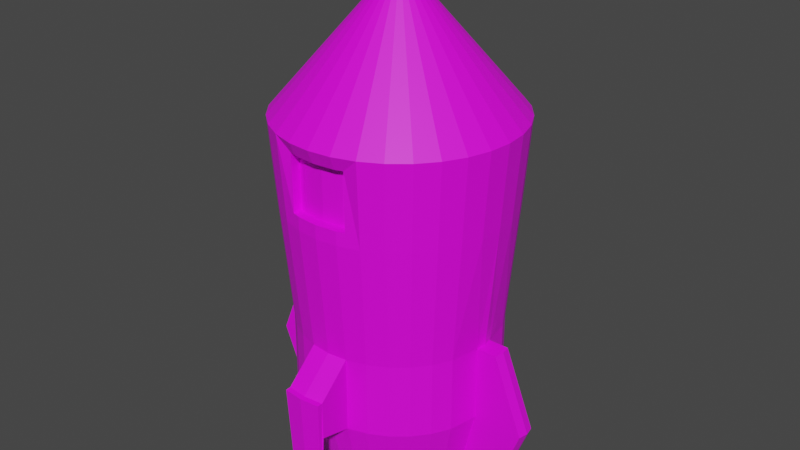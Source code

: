 # Source: ENEASRocket1.blend  (saved by Blender 2.81.16; exported with 4.5.12 LTS)
import bpy
from mathutils import Matrix  # noqa: F401  (used for matrix-valued properties, if any)

bpy.ops.wm.read_factory_settings(use_empty=True)
scene = bpy.context.scene
scene.name = 'Scene'

# ---- collections
col_collection = bpy.data.collections.new('Collection'); scene.collection.children.link(col_collection)

# ---- images (referenced by path relative to the original .blend; pixels are not part of the script)
import os
ASSET_DIR = os.environ.get("B2B_ASSET_DIR", "")  # directory of the original .blend (textures are referenced by path, not embedded)
HERE = os.path.dirname(os.path.abspath(__file__))  # packed textures are extracted next to this script under _unpacked/

def load_image(name, relpath, width, height, colorspace="sRGB"):
    """Load a texture the original file referenced (path relative to the .blend, or extracted next to this script)."""
    p = next((c for c in (os.path.join(HERE, relpath), os.path.join(ASSET_DIR, relpath)) if relpath and os.path.exists(c)), "")
    if p:
        img = bpy.data.images.load(p, check_existing=True)
        img.name = name
    else:  # same state as the original file: an image datablock whose file is absent (Cycles renders it pink)
        img = bpy.data.images.new(name, width, height)
        img.source = "FILE"
        img.filepath = "//" + (relpath or name)
    img.colorspace_settings.name = colorspace
    return img
img_lospec500_32x_png = load_image('lospec500-32x.png', 'lospec500-32x.png', 1024, 1024, 'sRGB')

# ---- materials (node trees are filled in below, after node groups)
mat_texturematerial = bpy.data.materials.new('TextureMaterial')
mat_texturematerial.use_transparent_shadow = False

# ---- material node trees
mat_texturematerial.use_nodes = True; mat_texturematerial.node_tree.nodes.clear()
_N = mat_texturematerial.node_tree.nodes; _L = mat_texturematerial.node_tree.links
n0 = _N.new('ShaderNodeBsdfPrincipled'); n0.name = 'Principled BSDF'; n0.location = (10, 300)
n0.distribution = 'GGX'
n0.subsurface_method = 'BURLEY'
n0.inputs[3].default_value = 1.45
n0.inputs[27].default_value = (0.0, 0.0, 0.0, 1.0)
n0.inputs[28].default_value = 1.0
n1 = _N.new('ShaderNodeTexImage'); n1.name = 'Image Texture'; n1.location = (-479, 153)
n1.image = img_lospec500_32x_png
n2 = _N.new('ShaderNodeOutputMaterial'); n2.name = 'Material Output'; n2.location = (572, 201)
_L.new(n0.outputs[0], n2.inputs[0])
_L.new(n1.outputs[0], n0.inputs[0])
n2.is_active_output = True

# ---- world
world_world = bpy.data.worlds.new('World'); scene.world = world_world
world_world.use_nodes = True; world_world.node_tree.nodes.clear()
_N = world_world.node_tree.nodes; _L = world_world.node_tree.links
n0 = _N.new('ShaderNodeOutputWorld'); n0.name = 'World Output'; n0.location = (300, 300)
n1 = _N.new('ShaderNodeBackground'); n1.name = 'Background'; n1.location = (10, 300)
n1.inputs[0].default_value = (0.05088, 0.05088, 0.05088, 1.0)
_L.new(n1.outputs[0], n0.inputs[0])
n0.is_active_output = True
world_world.color = (0.05088, 0.05088, 0.05088)
world_world.use_sun_shadow = False
world_world.sun_shadow_jitter_overblur = 0.0

# ---- meshes
me_cylinder_001 = bpy.data.meshes.new('Cylinder.001')
me_cylinder_001.from_pydata([(6.204e-08, 0.4421, -1.977), (3.662e-07, 0.05, 1.826), (0.08624, 0.4336, -1.977), (0.009755, 0.04904, 1.826), (0.1692, 0.4084, -1.977), (0.01913, 0.04619, 1.826), (0.2456, 0.3676, -1.977), (0.02778, 0.04157, 1.826), (0.3126, 0.3126, -1.977), (0.03536, 0.03536, 1.826), (0.3676, 0.2456, -1.977), (0.04157, 0.02778, 1.826), (0.4037, 0.1781, -1.977), (0.04619, 0.01913, 1.826), (0.4346, 0.02188, -1.977), (0.04904, 0.009755, 1.826), (-0.4346, 0.02188, -1.977), (-0.04904, 0.009755, 1.826), (-0.4037, 0.1781, -1.977), (-0.04619, 0.01913, 1.826), (-0.3676, 0.2456, -1.977), (-0.04157, 0.02778, 1.826), (-0.3126, 0.3126, -1.977), (-0.03535, 0.03536, 1.826), (-0.2456, 0.3676, -1.977), (-0.02778, 0.04157, 1.826), (-0.1692, 0.4084, -1.977), (-0.01913, 0.04619, 1.826), (-0.08624, 0.4336, -1.977), (-0.009754, 0.04904, 1.826), (2.822e-08, 0.9252, 0.8207), (0.1805, 0.9074, 0.8207), (0.3541, 0.8548, 0.8207), (0.514, 0.7693, 0.8207), (0.6542, 0.6542, 0.8207), (0.7693, 0.514, 0.8207), (0.8548, 0.3541, 0.8207), (0.9074, 0.1805, 0.8207), (-0.9074, 0.1805, 0.8207), (-0.8548, 0.3541, 0.8207), (-0.7693, 0.514, 0.8207), (-0.6542, 0.6542, 0.8207), (-0.514, 0.7693, 0.8207), (-0.3541, 0.8548, 0.8207), (-0.1805, 0.9074, 0.8207), (0.171, 0.8597, 0.1634), (0.1553, 0.7805, -0.7836), (0.1553, 0.7805, -1.38), (0.3354, 0.8098, 0.1634), (0.3045, 0.7352, -0.7836), (0.3045, 0.7352, -1.38), (0.487, 0.7288, 0.1634), (0.4421, 0.6617, -0.7836), (0.4421, 0.6617, -1.38), (0.6198, 0.6198, 0.1634), (0.5627, 0.5627, -0.7836), (0.5627, 0.5627, -1.38), (0.7288, 0.487, 0.1634), (0.6617, 0.4421, -0.7836), (0.6617, 0.4421, -1.38), (0.8098, 0.3354, 0.1634), (0.7352, 0.3045, -0.7836), (0.7352, 0.3045, -1.38), (0.8597, 0.171, 0.1634), (0.7805, 0.07567, -0.7836), (0.7805, 0.07567, -1.38), (-0.8597, 0.171, 0.1634), (-0.7805, 0.07567, -0.7836), (-0.7805, 0.07567, -1.38), (-0.8098, 0.3354, 0.1634), (-0.7352, 0.3045, -0.7836), (-0.7352, 0.3045, -1.38), (-0.7288, 0.487, 0.1634), (-0.6617, 0.4421, -0.7836), (-0.6617, 0.4421, -1.38), (-0.6198, 0.6198, 0.1634), (-0.5627, 0.5627, -0.7836), (-0.5627, 0.5627, -1.38), (-0.487, 0.7288, 0.1634), (-0.4421, 0.6617, -0.7836), (-0.4421, 0.6617, -1.38), (-0.3354, 0.8098, 0.1634), (-0.3045, 0.7352, -0.7836), (-0.3045, 0.7352, -1.38), (-0.171, 0.8597, 0.1634), (-0.1553, 0.7805, -0.7836), (-0.1553, 0.7805, -1.38), (7.482e-08, 0.7958, -1.38), (7.482e-08, 0.7958, -0.7836), (4.782e-08, 0.8765, 0.1634), (0.1553, 1.076, -1.017), (0.1255, 1.042, -1.963), (-0.1553, 1.076, -1.017), (-0.1255, 1.042, -1.963), (1.284e-07, 1.054, -1.963), (7.482e-08, 1.092, -1.017), (0.1553, 1.034, -1.316), (0.1553, 1.034, -1.017), (7.482e-08, 1.05, -1.017), (-0.1553, 1.034, -1.017), (7.482e-08, 1.05, -1.316), (-0.1553, 1.034, -1.316), (1.178, 0.07567, -1.38), (0.953, 0.0612, -1.977), (0.9397, 0.07567, -0.7836), (-0.953, 0.0612, -1.977), (-1.178, 0.07567, -1.38), (-0.9397, 0.07567, -0.7836), (6.204e-08, -0.4421, -1.977), (3.662e-07, -0.05, 1.826), (0.08624, -0.4336, -1.977), (0.009755, -0.04904, 1.826), (0.1692, -0.4084, -1.977), (0.01913, -0.04619, 1.826), (0.2456, -0.3676, -1.977), (0.02778, -0.04157, 1.826), (0.3126, -0.3126, -1.977), (0.03536, -0.03536, 1.826), (0.3676, -0.2456, -1.977), (0.04157, -0.02778, 1.826), (0.4037, -0.1781, -1.977), (0.04619, -0.01913, 1.826), (0.4346, -0.02188, -1.977), (0.04904, -0.009754, 1.826), (0.439, 2.99e-08, -1.977), (0.05, 1.881e-08, 1.826), (-0.439, 2.99e-08, -1.977), (-0.05, 1.881e-08, 1.826), (-0.4346, -0.02188, -1.977), (-0.04904, -0.009755, 1.826), (-0.4037, -0.1781, -1.977), (-0.04619, -0.01913, 1.826), (-0.3676, -0.2456, -1.977), (-0.04157, -0.02778, 1.826), (-0.3126, -0.3126, -1.977), (-0.03535, -0.03536, 1.826), (-0.2456, -0.3676, -1.977), (-0.02778, -0.04157, 1.826), (-0.1692, -0.4084, -1.977), (-0.01913, -0.04619, 1.826), (-0.08624, -0.4336, -1.977), (-0.009754, -0.04904, 1.826), (4.782e-08, -0.8765, 0.7139), (0.171, -0.8597, 0.7139), (0.2333, -0.8408, 0.7139), (0.514, -0.7693, 0.8207), (0.6542, -0.6542, 0.8207), (0.7693, -0.514, 0.8207), (0.8548, -0.3541, 0.8207), (0.9074, -0.1805, 0.8207), (0.9252, 2.053e-08, 0.8207), (-0.9252, 2.053e-08, 0.8207), (-0.9074, -0.1805, 0.8207), (-0.8548, -0.3541, 0.8207), (-0.7693, -0.514, 0.8207), (-0.6542, -0.6542, 0.8207), (-0.514, -0.7693, 0.8207), (-0.2333, -0.8408, 0.7139), (-0.171, -0.8597, 0.7139), (0.171, -0.8597, 0.1634), (0.1553, -0.7805, -0.7836), (0.1553, -0.7805, -1.38), (0.2333, -0.8408, 0.2701), (0.3045, -0.7352, -0.7836), (0.3045, -0.7352, -1.38), (0.487, -0.7288, 0.1634), (0.4421, -0.6617, -0.7836), (0.4421, -0.6617, -1.38), (0.6198, -0.6198, 0.1634), (0.5627, -0.5627, -0.7836), (0.5627, -0.5627, -1.38), (0.7288, -0.487, 0.1634), (0.6617, -0.4421, -0.7836), (0.6617, -0.4421, -1.38), (0.8098, -0.3354, 0.1634), (0.7352, -0.3045, -0.7836), (0.7352, -0.3045, -1.38), (0.8597, -0.171, 0.1634), (0.7805, -0.07567, -0.7836), (0.7805, -0.07567, -1.38), (0.8765, 2.023e-08, 0.1634), (0.7958, 3.143e-08, -0.7836), (-0.8765, 2.023e-08, 0.1634), (-0.7958, 3.143e-08, -0.7836), (-0.8597, -0.171, 0.1634), (-0.7805, -0.07567, -0.7836), (-0.7805, -0.07567, -1.38), (-0.8098, -0.3354, 0.1634), (-0.7352, -0.3045, -0.7836), (-0.7352, -0.3045, -1.38), (-0.7288, -0.487, 0.1634), (-0.6617, -0.4421, -0.7836), (-0.6617, -0.4421, -1.38), (-0.6198, -0.6198, 0.1634), (-0.5627, -0.5627, -0.7836), (-0.5627, -0.5627, -1.38), (-0.487, -0.7288, 0.1634), (-0.4421, -0.6617, -0.7836), (-0.4421, -0.6617, -1.38), (-0.2333, -0.8408, 0.2701), (-0.3045, -0.7352, -0.7836), (-0.3045, -0.7352, -1.38), (-0.171, -0.8597, 0.1634), (-0.1553, -0.7805, -0.7836), (-0.1553, -0.7805, -1.38), (7.482e-08, -0.7958, -1.38), (7.482e-08, -0.7958, -0.7836), (4.782e-08, -0.8765, 0.1634), (0.1553, -1.076, -1.017), (0.1255, -1.042, -1.963), (-0.1553, -1.076, -1.017), (-0.1255, -1.042, -1.963), (1.284e-07, -1.054, -1.963), (7.482e-08, -1.092, -1.017), (0.1553, -1.034, -1.316), (0.1553, -1.034, -1.017), (7.482e-08, -1.05, -1.017), (-0.1553, -1.034, -1.017), (7.482e-08, -1.05, -1.316), (-0.1553, -1.034, -1.316), (1.178, -0.07567, -1.38), (0.953, -0.0612, -1.977), (0.9653, 2.99e-08, -1.977), (1.194, 3.143e-08, -1.38), (0.9397, -0.07567, -0.7836), (0.955, 3.143e-08, -0.7836), (-1.194, 3.143e-08, -1.38), (-0.9653, 2.99e-08, -1.977), (-0.953, -0.0612, -1.977), (-1.178, -0.07567, -1.38), (-0.955, 3.143e-08, -0.7836), (-0.9397, -0.07567, -0.7836), (-0.1805, -0.9074, 0.8207), (2.822e-08, -0.9252, 0.8207), (-0.3541, -0.8548, 0.8207), (0.1805, -0.9074, 0.8207), (0.3541, -0.8548, 0.8207), (0.3354, -0.8098, 0.1634), (-0.3354, -0.8098, 0.1634), (4.782e-08, -0.8765, 0.2701), (0.171, -0.8597, 0.2701), (-0.171, -0.8597, 0.2701), (-8.213e-09, -0.8, 0.2701), (-8.213e-09, -0.8, 0.7139), (0.171, -0.7832, 0.7139), (0.171, -0.7832, 0.2701), (-0.171, -0.7832, 0.7139), (-0.171, -0.7832, 0.2701), (-0.2333, -0.7643, 0.7139), (0.2333, -0.7643, 0.7139), (0.2333, -0.7643, 0.2701), (-0.2333, -0.7643, 0.2701), (1.284e-07, 0.6435, -1.977), (0.1255, 0.6312, -1.977), (0.2463, 0.5946, -1.977), (0.3575, 0.5351, -1.977), (0.4551, 0.4551, -1.977), (0.5351, 0.3575, -1.977), (0.5946, 0.2463, -1.977), (0.6312, 0.0612, -1.977), (0.6435, 2.99e-08, -1.977), (-0.6435, 2.99e-08, -1.977), (-0.6312, 0.0612, -1.977), (-0.5946, 0.2463, -1.977), (-0.5351, 0.3575, -1.977), (-0.4551, 0.4551, -1.977), (-0.3575, 0.5351, -1.977), (-0.2463, 0.5946, -1.977), (-0.1255, 0.6312, -1.977), (1.284e-07, -0.6435, -1.977), (0.1255, -0.6312, -1.977), (0.2463, -0.5946, -1.977), (0.3575, -0.5351, -1.977), (0.4551, -0.4551, -1.977), (0.5351, -0.3575, -1.977), (0.5946, -0.2463, -1.977), (0.6312, -0.0612, -1.977), (-0.6312, -0.0612, -1.977), (-0.5946, -0.2463, -1.977), (-0.5351, -0.3575, -1.977), (-0.4551, -0.4551, -1.977), (-0.3575, -0.5351, -1.977), (-0.2463, -0.5946, -1.977), (-0.1255, -0.6312, -1.977), (6.204e-08, 0.4421, -1.391), (0.08624, 0.4336, -1.391), (0.1692, 0.4084, -1.391), (0.2456, 0.3676, -1.391), (0.3126, 0.3126, -1.391), (0.3676, 0.2456, -1.391), (0.4037, 0.1781, -1.391), (0.4346, 0.02188, -1.391), (0.439, 2.99e-08, -1.391), (-0.439, 2.99e-08, -1.391), (-0.4346, 0.02188, -1.391), (-0.4037, 0.1781, -1.391), (-0.3676, 0.2456, -1.391), (-0.3126, 0.3126, -1.391), (-0.2456, 0.3676, -1.391), (-0.1692, 0.4084, -1.391), (-0.08624, 0.4336, -1.391), (6.204e-08, -0.4421, -1.391), (0.08624, -0.4336, -1.391), (0.1692, -0.4084, -1.391), (0.2456, -0.3676, -1.391), (0.3126, -0.3126, -1.391), (0.3676, -0.2456, -1.391), (0.4037, -0.1781, -1.391), (0.4346, -0.02188, -1.391), (-0.4346, -0.02188, -1.391), (-0.4037, -0.1781, -1.391), (-0.3676, -0.2456, -1.391), (-0.3126, -0.3126, -1.391), (-0.2456, -0.3676, -1.391), (-0.1692, -0.4084, -1.391), (-0.08624, -0.4336, -1.391)], [], [(30, 1, 3, 31), (31, 3, 5, 32), (32, 5, 7, 33), (33, 7, 9, 34), (34, 9, 11, 35), (35, 11, 13, 36), (36, 13, 15, 37), (37, 15, 125, 150), (151, 127, 17, 38), (38, 17, 19, 39), (39, 19, 21, 40), (40, 21, 23, 41), (41, 23, 25, 42), (42, 25, 27, 43), (43, 27, 29, 44), (44, 29, 1, 30), (84, 44, 30, 89), (81, 43, 44, 84), (78, 42, 43, 81), (75, 41, 42, 78), (72, 40, 41, 75), (69, 39, 40, 72), (66, 38, 39, 69), (182, 151, 38, 66), (63, 37, 150, 180), (60, 36, 37, 63), (57, 35, 36, 60), (54, 34, 35, 57), (51, 33, 34, 54), (48, 32, 33, 51), (45, 31, 32, 48), (89, 30, 31, 45), (252, 87, 47, 253), (99, 98, 95, 92), (88, 89, 45, 46), (253, 47, 50, 254), (47, 46, 49, 50), (46, 45, 48, 49), (254, 50, 53, 255), (50, 49, 52, 53), (49, 48, 51, 52), (255, 53, 56, 256), (53, 52, 55, 56), (52, 51, 54, 55), (256, 56, 59, 257), (56, 55, 58, 59), (55, 54, 57, 58), (257, 59, 62, 258), (59, 58, 61, 62), (58, 57, 60, 61), (258, 62, 65, 259), (62, 61, 64, 65), (61, 60, 63, 64), (64, 181, 225, 104), (65, 64, 104, 102), (64, 63, 180, 181), (68, 262, 105, 106), (183, 67, 107, 230), (183, 182, 66, 67), (262, 68, 71, 263), (68, 67, 70, 71), (67, 66, 69, 70), (263, 71, 74, 264), (71, 70, 73, 74), (70, 69, 72, 73), (264, 74, 77, 265), (74, 73, 76, 77), (73, 72, 75, 76), (265, 77, 80, 266), (77, 76, 79, 80), (76, 75, 78, 79), (266, 80, 83, 267), (80, 79, 82, 83), (79, 78, 81, 82), (267, 83, 86, 268), (83, 82, 85, 86), (82, 81, 84, 85), (268, 86, 87, 252), (97, 96, 91, 90), (85, 84, 89, 88), (94, 95, 90, 91), (93, 92, 95, 94), (96, 100, 94, 91), (101, 99, 92, 93), (100, 101, 93, 94), (98, 97, 90, 95), (88, 46, 97, 98), (87, 86, 101, 100), (86, 85, 99, 101), (47, 87, 100, 96), (46, 47, 96, 97), (85, 88, 98, 99), (103, 102, 223, 222), (102, 104, 225, 223), (259, 65, 102, 103), (260, 259, 103, 222), (227, 226, 106, 105), (226, 230, 107, 106), (262, 261, 227, 105), (67, 68, 106, 107), (233, 235, 111, 109), (235, 236, 113, 111), (236, 145, 115, 113), (145, 146, 117, 115), (146, 147, 119, 117), (147, 148, 121, 119), (148, 149, 123, 121), (149, 150, 125, 123), (151, 152, 129, 127), (152, 153, 131, 129), (153, 154, 133, 131), (154, 155, 135, 133), (155, 156, 137, 135), (156, 234, 139, 137), (234, 232, 141, 139), (232, 233, 109, 141), (143, 142, 243, 244), (239, 240, 245, 242), (196, 238, 234, 156), (193, 196, 156, 155), (190, 193, 155, 154), (187, 190, 154, 153), (184, 187, 153, 152), (182, 184, 152, 151), (177, 180, 150, 149), (174, 177, 149, 148), (171, 174, 148, 147), (168, 171, 147, 146), (165, 168, 146, 145), (237, 165, 145, 236), (241, 239, 242, 247), (144, 143, 244, 249), (269, 270, 161, 205), (217, 210, 213, 216), (206, 160, 159, 207), (270, 271, 164, 161), (161, 164, 163, 160), (160, 163, 237, 159), (271, 272, 167, 164), (164, 167, 166, 163), (163, 166, 165, 237), (272, 273, 170, 167), (167, 170, 169, 166), (166, 169, 168, 165), (273, 274, 173, 170), (170, 173, 172, 169), (169, 172, 171, 168), (274, 275, 176, 173), (173, 176, 175, 172), (172, 175, 174, 171), (275, 276, 179, 176), (176, 179, 178, 175), (175, 178, 177, 174), (178, 224, 225, 181), (179, 220, 224, 178), (178, 181, 180, 177), (186, 229, 228, 277), (183, 230, 231, 185), (183, 185, 184, 182), (277, 278, 189, 186), (186, 189, 188, 185), (185, 188, 187, 184), (278, 279, 192, 189), (189, 192, 191, 188), (188, 191, 190, 187), (279, 280, 195, 192), (192, 195, 194, 191), (191, 194, 193, 190), (280, 281, 198, 195), (195, 198, 197, 194), (194, 197, 196, 193), (281, 282, 201, 198), (198, 201, 200, 197), (197, 200, 238, 196), (282, 283, 204, 201), (201, 204, 203, 200), (200, 203, 202, 238), (283, 269, 205, 204), (215, 208, 209, 214), (203, 206, 207, 202), (212, 209, 208, 213), (211, 212, 213, 210), (214, 209, 212, 218), (219, 211, 210, 217), (218, 212, 211, 219), (216, 213, 208, 215), (206, 216, 215, 160), (205, 218, 219, 204), (204, 219, 217, 203), (161, 214, 218, 205), (160, 215, 214, 161), (203, 217, 216, 206), (221, 222, 223, 220), (220, 223, 225, 224), (276, 221, 220, 179), (260, 222, 221, 276), (227, 228, 229, 226), (226, 229, 231, 230), (277, 228, 227, 261), (185, 231, 229, 186), (1, 29, 27, 25, 23, 21, 19, 17, 127, 129, 131, 133, 135, 137, 139, 141, 109, 111, 113, 115, 117, 119, 121, 123, 125, 15, 13, 11, 9, 7, 5, 3), (158, 142, 233, 232), (157, 158, 232, 234), (143, 144, 236, 235), (142, 143, 235, 233), (144, 162, 237, 236), (199, 157, 234, 238), (240, 239, 207, 159), (162, 240, 159, 237), (241, 199, 238, 202), (239, 241, 202, 207), (247, 242, 243, 246), (251, 247, 246, 248), (245, 250, 249, 244), (242, 245, 244, 243), (142, 158, 246, 243), (240, 162, 250, 245), (162, 144, 249, 250), (158, 157, 248, 246), (199, 241, 247, 251), (157, 199, 251, 248), (6, 8, 288, 287), (2, 0, 252, 253), (4, 2, 253, 254), (6, 4, 254, 255), (8, 6, 255, 256), (10, 8, 256, 257), (12, 10, 257, 258), (14, 12, 258, 259), (124, 14, 259, 260), (16, 126, 261, 262), (18, 16, 262, 263), (20, 18, 263, 264), (22, 20, 264, 265), (24, 22, 265, 266), (26, 24, 266, 267), (28, 26, 267, 268), (0, 28, 268, 252), (108, 110, 270, 269), (110, 112, 271, 270), (112, 114, 272, 271), (114, 116, 273, 272), (116, 118, 274, 273), (118, 120, 275, 274), (120, 122, 276, 275), (122, 124, 260, 276), (126, 128, 277, 261), (128, 130, 278, 277), (130, 132, 279, 278), (132, 134, 280, 279), (134, 136, 281, 280), (136, 138, 282, 281), (138, 140, 283, 282), (140, 108, 269, 283), (285, 286, 287, 288, 289, 290, 291, 292, 308, 307, 306, 305, 304, 303, 302, 301, 315, 314, 313, 312, 311, 310, 309, 293, 294, 295, 296, 297, 298, 299, 300, 284), (140, 138, 314, 315), (112, 110, 302, 303), (8, 10, 289, 288), (108, 140, 315, 301), (114, 112, 303, 304), (10, 12, 290, 289), (116, 114, 304, 305), (12, 14, 291, 290), (118, 116, 305, 306), (14, 124, 292, 291), (120, 118, 306, 307), (126, 16, 294, 293), (122, 120, 307, 308), (16, 18, 295, 294), (124, 122, 308, 292), (18, 20, 296, 295), (128, 126, 293, 309), (20, 22, 297, 296), (130, 128, 309, 310), (22, 24, 298, 297), (132, 130, 310, 311), (24, 26, 299, 298), (0, 2, 285, 284), (134, 132, 311, 312), (26, 28, 300, 299), (2, 4, 286, 285), (136, 134, 312, 313), (28, 0, 284, 300), (4, 6, 287, 286), (138, 136, 313, 314), (110, 108, 301, 302)])
_uv = me_cylinder_001.uv_layers.new(name='UVMap')
_uv.uv.foreach_set('vector', [0.4011, 0.9396, 0.4011, 0.9397, 0.4011, 0.9397, 0.4011, 0.9396, 0.4011, 0.9396, 0.4011, 0.9397, 0.4011, 0.9397, 0.4011, 0.9396, 0.4011, 0.9396, 0.4011, 0.9397, 0.4011, 0.9397, 0.4011, 0.9396, 0.4011, 0.9396, 0.4011, 0.9397, 0.401, 0.9397, 0.401, 0.9396, 0.401, 0.9396, 0.401, 0.9397, 0.401, 0.9397, 0.401, 0.9396, 0.401, 0.9396, 0.401, 0.9397, 0.401, 0.9397, 0.401, 0.9396, 0.401, 0.9396, 0.401, 0.9397, 0.4009, 0.9397, 0.4009, 0.9396, 0.4009, 0.9396, 0.4009, 0.9397, 0.4009, 0.9397, 0.4009, 0.9396, 0.4004, 0.9396, 0.4004, 0.9397, 0.4004, 0.9397, 0.4004, 0.9396, 0.4004, 0.9396, 0.4004, 0.9397, 0.4003, 0.9397, 0.4003, 0.9396, 0.4003, 0.9396, 0.4003, 0.9397, 0.4003, 0.9397, 0.4003, 0.9396, 0.4003, 0.9396, 0.4003, 0.9397, 0.4003, 0.9397, 0.4003, 0.9396, 0.4003, 0.9396, 0.4003, 0.9397, 0.4002, 0.9397, 0.4002, 0.9396, 0.4002, 0.9396, 0.4002, 0.9397, 0.4002, 0.9397, 0.4002, 0.9396, 0.4002, 0.9396, 0.4002, 0.9397, 0.4002, 0.9397, 0.4002, 0.9396, 0.4002, 0.9396, 0.4002, 0.9397, 0.4001, 0.9397, 0.4001, 0.9396, 0.6978, 0.9632, 0.6978, 0.9632, 0.6978, 0.9632, 0.6978, 0.9632, 0.6978, 0.9632, 0.6978, 0.9632, 0.6978, 0.9632, 0.6978, 0.9632, 0.6979, 0.9632, 0.6979, 0.9632, 0.6978, 0.9632, 0.6978, 0.9632, 0.6979, 0.9632, 0.6979, 0.9632, 0.6979, 0.9632, 0.6979, 0.9632, 0.6979, 0.9632, 0.6979, 0.9632, 0.6979, 0.9632, 0.6979, 0.9632, 0.698, 0.9632, 0.698, 0.9632, 0.6979, 0.9632, 0.6979, 0.9632, 0.698, 0.9632, 0.698, 0.9632, 0.698, 0.9632, 0.698, 0.9632, 0.698, 0.9632, 0.698, 0.9632, 0.698, 0.9632, 0.698, 0.9632, 0.6986, 0.9632, 0.6986, 0.9632, 0.6985, 0.9632, 0.6985, 0.9632, 0.6986, 0.9632, 0.6986, 0.9632, 0.6986, 0.9632, 0.6986, 0.9632, 0.6986, 0.9632, 0.6986, 0.9632, 0.6986, 0.9632, 0.6986, 0.9632, 0.6987, 0.9632, 0.6987, 0.9632, 0.6986, 0.9632, 0.6986, 0.9632, 0.6987, 0.9632, 0.6987, 0.9632, 0.6987, 0.9632, 0.6987, 0.9632, 0.6987, 0.9632, 0.6987, 0.9632, 0.6987, 0.9632, 0.6987, 0.9632, 0.6988, 0.9632, 0.6988, 0.9632, 0.6987, 0.9632, 0.6987, 0.9632, 0.6988, 0.9632, 0.6988, 0.9632, 0.6988, 0.9632, 0.6988, 0.9632, 0.6988, 0.9629, 0.6988, 0.963, 0.6988, 0.963, 0.6988, 0.9629, 0.4994, 0.989, 0.4994, 0.989, 0.4994, 0.989, 0.4994, 0.989, 0.6988, 0.9631, 0.6988, 0.9632, 0.6988, 0.9632, 0.6988, 0.9631, 0.6988, 0.9629, 0.6988, 0.963, 0.6987, 0.963, 0.6987, 0.9629, 0.6988, 0.963, 0.6988, 0.9631, 0.6987, 0.9631, 0.6987, 0.963, 0.6988, 0.9631, 0.6988, 0.9632, 0.6987, 0.9632, 0.6987, 0.9631, 0.6987, 0.9629, 0.6987, 0.963, 0.6987, 0.963, 0.6987, 0.9629, 0.6987, 0.963, 0.6987, 0.9631, 0.6987, 0.9631, 0.6987, 0.963, 0.6987, 0.9631, 0.6987, 0.9632, 0.6987, 0.9632, 0.6987, 0.9631, 0.6987, 0.9629, 0.6987, 0.963, 0.6987, 0.963, 0.6987, 0.9629, 0.6987, 0.963, 0.6987, 0.9631, 0.6987, 0.9631, 0.6987, 0.963, 0.6987, 0.9631, 0.6987, 0.9632, 0.6987, 0.9632, 0.6987, 0.9631, 0.6987, 0.9629, 0.6987, 0.963, 0.6986, 0.963, 0.6986, 0.9629, 0.6987, 0.963, 0.6987, 0.9631, 0.6986, 0.9631, 0.6986, 0.963, 0.6987, 0.9631, 0.6987, 0.9632, 0.6986, 0.9632, 0.6986, 0.9631, 0.6986, 0.9629, 0.6986, 0.963, 0.6986, 0.963, 0.6986, 0.9629, 0.6986, 0.963, 0.6986, 0.9631, 0.6986, 0.9631, 0.6986, 0.963, 0.6986, 0.9631, 0.6986, 0.9632, 0.6986, 0.9632, 0.6986, 0.9631, 0.6986, 0.9629, 0.6986, 0.963, 0.6986, 0.963, 0.6986, 0.9629, 0.6986, 0.963, 0.6986, 0.9631, 0.6986, 0.9631, 0.6986, 0.963, 0.6986, 0.9631, 0.6986, 0.9632, 0.6986, 0.9632, 0.6986, 0.9631, 0.6986, 0.9631, 0.6985, 0.9631, 0.6985, 0.9631, 0.6986, 0.9631, 0.6986, 0.963, 0.6986, 0.9631, 0.6986, 0.9631, 0.6986, 0.963, 0.6986, 0.9631, 0.6986, 0.9632, 0.6985, 0.9632, 0.6985, 0.9631, 0.698, 0.963, 0.698, 0.9629, 0.698, 0.9629, 0.698, 0.963, 0.698, 0.9631, 0.698, 0.9631, 0.698, 0.9631, 0.698, 0.9631, 0.698, 0.9631, 0.698, 0.9632, 0.698, 0.9632, 0.698, 0.9631, 0.698, 0.9629, 0.698, 0.963, 0.698, 0.963, 0.698, 0.9629, 0.698, 0.963, 0.698, 0.9631, 0.698, 0.9631, 0.698, 0.963, 0.698, 0.9631, 0.698, 0.9632, 0.698, 0.9632, 0.698, 0.9631, 0.698, 0.9629, 0.698, 0.963, 0.6979, 0.963, 0.6979, 0.9629, 0.698, 0.963, 0.698, 0.9631, 0.6979, 0.9631, 0.6979, 0.963, 0.698, 0.9631, 0.698, 0.9632, 0.6979, 0.9632, 0.6979, 0.9631, 0.6979, 0.9629, 0.6979, 0.963, 0.6979, 0.963, 0.6979, 0.9629, 0.6979, 0.963, 0.6979, 0.9631, 0.6979, 0.9631, 0.6979, 0.963, 0.6979, 0.9631, 0.6979, 0.9632, 0.6979, 0.9632, 0.6979, 0.9631, 0.6979, 0.9629, 0.6979, 0.963, 0.6979, 0.963, 0.6979, 0.9629, 0.6979, 0.963, 0.6979, 0.9631, 0.6979, 0.9631, 0.6979, 0.963, 0.6979, 0.9631, 0.6979, 0.9632, 0.6979, 0.9632, 0.6979, 0.9631, 0.6979, 0.9629, 0.6979, 0.963, 0.6978, 0.963, 0.6978, 0.9629, 0.6979, 0.963, 0.6979, 0.9631, 0.6978, 0.9631, 0.6978, 0.963, 0.6979, 0.9631, 0.6979, 0.9632, 0.6978, 0.9632, 0.6978, 0.9631, 0.6978, 0.9629, 0.6978, 0.963, 0.6978, 0.963, 0.6978, 0.9629, 0.6978, 0.963, 0.6978, 0.9631, 0.6978, 0.9631, 0.6978, 0.963, 0.6978, 0.9631, 0.6978, 0.9632, 0.6978, 0.9632, 0.6978, 0.9631, 0.6978, 0.9629, 0.6978, 0.963, 0.6978, 0.963, 0.6978, 0.9629, 0.5003, 0.989, 0.5003, 0.9889, 0.5003, 0.9889, 0.5003, 0.989, 0.6978, 0.9631, 0.6978, 0.9632, 0.6978, 0.9632, 0.6978, 0.9631, 0.5004, 0.9889, 0.5004, 0.989, 0.5003, 0.989, 0.5003, 0.9889, 0.4994, 0.9889, 0.4994, 0.989, 0.4994, 0.989, 0.4994, 0.9889, 0.5003, 0.9889, 0.5004, 0.9889, 0.5004, 0.9889, 0.5003, 0.9889, 0.4994, 0.9889, 0.4994, 0.989, 0.4994, 0.989, 0.4994, 0.9889, 0.4994, 0.9889, 0.4994, 0.9889, 0.4994, 0.9889, 0.4994, 0.9889, 0.5004, 0.989, 0.5003, 0.989, 0.5003, 0.989, 0.5004, 0.989, 0.5004, 0.989, 0.5003, 0.989, 0.5003, 0.989, 0.5004, 0.989, 0.4994, 0.9889, 0.4994, 0.9889, 0.4994, 0.9889, 0.4994, 0.9889, 0.4994, 0.9889, 0.4994, 0.989, 0.4994, 0.989, 0.4994, 0.9889, 0.5003, 0.9889, 0.5004, 0.9889, 0.5004, 0.9889, 0.5003, 0.9889, 0.5003, 0.989, 0.5003, 0.9889, 0.5003, 0.9889, 0.5003, 0.989, 0.4994, 0.989, 0.4994, 0.989, 0.4994, 0.989, 0.4994, 0.989, 0.6986, 0.9629, 0.6986, 0.963, 0.6985, 0.963, 0.6985, 0.9629, 0.6986, 0.963, 0.6986, 0.9631, 0.6985, 0.9631, 0.6985, 0.963, 0.6986, 0.9629, 0.6986, 0.963, 0.6986, 0.963, 0.6986, 0.9629, 0.6978, 0.9624, 0.6978, 0.9624, 0.6978, 0.9624, 0.6978, 0.9624, 0.698, 0.9629, 0.698, 0.963, 0.698, 0.963, 0.698, 0.9629, 0.698, 0.963, 0.698, 0.9631, 0.698, 0.9631, 0.698, 0.963, 0.6978, 0.9624, 0.6978, 0.9624, 0.6978, 0.9624, 0.6978, 0.9624, 0.698, 0.9631, 0.698, 0.963, 0.698, 0.963, 0.698, 0.9631, 0.4011, 0.9396, 0.4011, 0.9396, 0.4011, 0.9397, 0.4011, 0.9397, 0.4011, 0.9396, 0.4011, 0.9396, 0.4011, 0.9397, 0.4011, 0.9397, 0.4011, 0.9396, 0.4011, 0.9396, 0.4011, 0.9397, 0.4011, 0.9397, 0.4011, 0.9396, 0.401, 0.9396, 0.401, 0.9397, 0.4011, 0.9397, 0.401, 0.9396, 0.401, 0.9396, 0.401, 0.9397, 0.401, 0.9397, 0.401, 0.9396, 0.401, 0.9396, 0.401, 0.9397, 0.401, 0.9397, 0.401, 0.9396, 0.4009, 0.9396, 0.4009, 0.9397, 0.401, 0.9397, 0.4009, 0.9396, 0.4009, 0.9396, 0.4009, 0.9397, 0.4009, 0.9397, 0.4004, 0.9396, 0.4004, 0.9396, 0.4004, 0.9397, 0.4004, 0.9397, 0.4004, 0.9396, 0.4003, 0.9396, 0.4003, 0.9397, 0.4004, 0.9397, 0.4003, 0.9396, 0.4003, 0.9396, 0.4003, 0.9397, 0.4003, 0.9397, 0.4003, 0.9396, 0.4003, 0.9396, 0.4003, 0.9397, 0.4003, 0.9397, 0.4003, 0.9396, 0.4002, 0.9396, 0.4002, 0.9397, 0.4003, 0.9397, 0.4002, 0.9396, 0.4002, 0.9396, 0.4002, 0.9397, 0.4002, 0.9397, 0.4002, 0.9396, 0.4002, 0.9396, 0.4002, 0.9397, 0.4002, 0.9397, 0.4002, 0.9396, 0.4001, 0.9396, 0.4001, 0.9397, 0.4002, 0.9397, 0.6988, 0.9632, 0.6988, 0.9632, 0.6988, 0.9632, 0.6988, 0.9632, 0.6988, 0.9632, 0.6988, 0.9632, 0.6988, 0.9632, 0.6988, 0.9632, 0.6979, 0.9632, 0.6978, 0.9632, 0.6978, 0.9632, 0.6979, 0.9632, 0.6979, 0.9632, 0.6979, 0.9632, 0.6979, 0.9632, 0.6979, 0.9632, 0.6979, 0.9632, 0.6979, 0.9632, 0.6979, 0.9632, 0.6979, 0.9632, 0.698, 0.9632, 0.6979, 0.9632, 0.6979, 0.9632, 0.698, 0.9632, 0.698, 0.9632, 0.698, 0.9632, 0.698, 0.9632, 0.698, 0.9632, 0.698, 0.9632, 0.698, 0.9632, 0.698, 0.9632, 0.698, 0.9632, 0.6986, 0.9632, 0.6985, 0.9632, 0.6985, 0.9632, 0.6986, 0.9632, 0.6986, 0.9632, 0.6986, 0.9632, 0.6986, 0.9632, 0.6986, 0.9632, 0.6986, 0.9632, 0.6986, 0.9632, 0.6986, 0.9632, 0.6986, 0.9632, 0.6987, 0.9632, 0.6986, 0.9632, 0.6986, 0.9632, 0.6987, 0.9632, 0.6987, 0.9632, 0.6987, 0.9632, 0.6987, 0.9632, 0.6987, 0.9632, 0.6987, 0.9632, 0.6987, 0.9632, 0.6987, 0.9632, 0.6987, 0.9632, 0.6978, 0.9632, 0.6978, 0.9632, 0.6978, 0.9632, 0.6978, 0.9632, 0.6987, 0.9632, 0.6988, 0.9632, 0.6988, 0.9632, 0.6987, 0.9632, 0.6988, 0.9629, 0.6988, 0.9629, 0.6988, 0.963, 0.6988, 0.963, 0.4994, 0.989, 0.4994, 0.989, 0.4994, 0.989, 0.4994, 0.989, 0.6988, 0.9631, 0.6988, 0.9631, 0.6988, 0.9632, 0.6988, 0.9632, 0.6988, 0.9629, 0.6987, 0.9629, 0.6987, 0.963, 0.6988, 0.963, 0.6988, 0.963, 0.6987, 0.963, 0.6987, 0.9631, 0.6988, 0.9631, 0.6988, 0.9631, 0.6987, 0.9631, 0.6987, 0.9632, 0.6988, 0.9632, 0.6987, 0.9629, 0.6987, 0.9629, 0.6987, 0.963, 0.6987, 0.963, 0.6987, 0.963, 0.6987, 0.963, 0.6987, 0.9631, 0.6987, 0.9631, 0.6987, 0.9631, 0.6987, 0.9631, 0.6987, 0.9632, 0.6987, 0.9632, 0.6987, 0.9629, 0.6987, 0.9629, 0.6987, 0.963, 0.6987, 0.963, 0.6987, 0.963, 0.6987, 0.963, 0.6987, 0.9631, 0.6987, 0.9631, 0.6987, 0.9631, 0.6987, 0.9631, 0.6987, 0.9632, 0.6987, 0.9632, 0.6987, 0.9629, 0.6986, 0.9629, 0.6986, 0.963, 0.6987, 0.963, 0.6987, 0.963, 0.6986, 0.963, 0.6986, 0.9631, 0.6987, 0.9631, 0.6987, 0.9631, 0.6986, 0.9631, 0.6986, 0.9632, 0.6987, 0.9632, 0.6986, 0.9629, 0.6986, 0.9629, 0.6986, 0.963, 0.6986, 0.963, 0.6986, 0.963, 0.6986, 0.963, 0.6986, 0.9631, 0.6986, 0.9631, 0.6986, 0.9631, 0.6986, 0.9631, 0.6986, 0.9632, 0.6986, 0.9632, 0.6986, 0.9629, 0.6986, 0.9629, 0.6986, 0.963, 0.6986, 0.963, 0.6986, 0.963, 0.6986, 0.963, 0.6986, 0.9631, 0.6986, 0.9631, 0.6986, 0.9631, 0.6986, 0.9631, 0.6986, 0.9632, 0.6986, 0.9632, 0.6986, 0.9631, 0.6986, 0.9631, 0.6985, 0.9631, 0.6985, 0.9631, 0.6986, 0.963, 0.6986, 0.963, 0.6986, 0.9631, 0.6986, 0.9631, 0.6986, 0.9631, 0.6985, 0.9631, 0.6985, 0.9632, 0.6986, 0.9632, 0.698, 0.963, 0.698, 0.963, 0.698, 0.9629, 0.698, 0.9629, 0.698, 0.9631, 0.698, 0.9631, 0.698, 0.9631, 0.698, 0.9631, 0.698, 0.9631, 0.698, 0.9631, 0.698, 0.9632, 0.698, 0.9632, 0.698, 0.9629, 0.698, 0.9629, 0.698, 0.963, 0.698, 0.963, 0.698, 0.963, 0.698, 0.963, 0.698, 0.9631, 0.698, 0.9631, 0.698, 0.9631, 0.698, 0.9631, 0.698, 0.9632, 0.698, 0.9632, 0.698, 0.9629, 0.6979, 0.9629, 0.6979, 0.963, 0.698, 0.963, 0.698, 0.963, 0.6979, 0.963, 0.6979, 0.9631, 0.698, 0.9631, 0.698, 0.9631, 0.6979, 0.9631, 0.6979, 0.9632, 0.698, 0.9632, 0.6979, 0.9629, 0.6979, 0.9629, 0.6979, 0.963, 0.6979, 0.963, 0.6979, 0.963, 0.6979, 0.963, 0.6979, 0.9631, 0.6979, 0.9631, 0.6979, 0.9631, 0.6979, 0.9631, 0.6979, 0.9632, 0.6979, 0.9632, 0.6979, 0.9629, 0.6979, 0.9629, 0.6979, 0.963, 0.6979, 0.963, 0.6979, 0.963, 0.6979, 0.963, 0.6979, 0.9631, 0.6979, 0.9631, 0.6979, 0.9631, 0.6979, 0.9631, 0.6979, 0.9632, 0.6979, 0.9632, 0.6979, 0.9629, 0.6978, 0.9629, 0.6978, 0.963, 0.6979, 0.963, 0.6979, 0.963, 0.6978, 0.963, 0.6978, 0.9631, 0.6979, 0.9631, 0.6979, 0.9631, 0.6978, 0.9631, 0.6978, 0.9632, 0.6979, 0.9632, 0.6978, 0.9629, 0.6978, 0.9629, 0.6978, 0.963, 0.6978, 0.963, 0.6978, 0.963, 0.6978, 0.963, 0.6978, 0.9631, 0.6978, 0.9631, 0.6978, 0.9631, 0.6978, 0.9631, 0.6978, 0.9632, 0.6978, 0.9632, 0.6978, 0.9629, 0.6978, 0.9629, 0.6978, 0.963, 0.6978, 0.963, 0.5003, 0.989, 0.5003, 0.989, 0.5003, 0.9889, 0.5003, 0.9889, 0.6978, 0.9631, 0.6978, 0.9631, 0.6978, 0.9632, 0.6978, 0.9632, 0.5004, 0.9889, 0.5003, 0.9889, 0.5003, 0.989, 0.5004, 0.989, 0.4994, 0.9889, 0.4994, 0.9889, 0.4994, 0.989, 0.4994, 0.989, 0.5003, 0.9889, 0.5003, 0.9889, 0.5004, 0.9889, 0.5004, 0.9889, 0.4994, 0.9889, 0.4994, 0.9889, 0.4994, 0.989, 0.4994, 0.989, 0.4994, 0.9889, 0.4994, 0.9889, 0.4994, 0.9889, 0.4994, 0.9889, 0.5004, 0.989, 0.5004, 0.989, 0.5003, 0.989, 0.5003, 0.989, 0.5004, 0.989, 0.5004, 0.989, 0.5003, 0.989, 0.5003, 0.989, 0.4994, 0.9889, 0.4994, 0.9889, 0.4994, 0.9889, 0.4994, 0.9889, 0.4994, 0.9889, 0.4994, 0.9889, 0.4994, 0.989, 0.4994, 0.989, 0.5003, 0.9889, 0.5003, 0.9889, 0.5004, 0.9889, 0.5004, 0.9889, 0.5003, 0.989, 0.5003, 0.989, 0.5003, 0.9889, 0.5003, 0.9889, 0.4994, 0.989, 0.4994, 0.989, 0.4994, 0.989, 0.4994, 0.989, 0.6986, 0.9629, 0.6985, 0.9629, 0.6985, 0.963, 0.6986, 0.963, 0.6986, 0.963, 0.6985, 0.963, 0.6985, 0.9631, 0.6986, 0.9631, 0.6986, 0.9629, 0.6986, 0.9629, 0.6986, 0.963, 0.6986, 0.963, 0.6978, 0.9624, 0.6978, 0.9624, 0.6978, 0.9624, 0.6978, 0.9624, 0.698, 0.9629, 0.698, 0.9629, 0.698, 0.963, 0.698, 0.963, 0.698, 0.963, 0.698, 0.963, 0.698, 0.9631, 0.698, 0.9631, 0.6978, 0.9624, 0.6978, 0.9624, 0.6978, 0.9624, 0.6978, 0.9624, 0.698, 0.9631, 0.698, 0.9631, 0.698, 0.963, 0.698, 0.963, 0.4001, 0.9397, 0.4002, 0.9397, 0.4002, 0.9397, 0.4002, 0.9397, 0.4003, 0.9397, 0.4003, 0.9397, 0.4003, 0.9397, 0.4004, 0.9397, 0.4004, 0.9397, 0.4004, 0.9397, 0.4003, 0.9397, 0.4003, 0.9397, 0.4003, 0.9397, 0.4002, 0.9397, 0.4002, 0.9397, 0.4002, 0.9397, 0.4001, 0.9397, 0.4011, 0.9397, 0.4011, 0.9397, 0.4011, 0.9397, 0.401, 0.9397, 0.401, 0.9397, 0.401, 0.9397, 0.4009, 0.9397, 0.4009, 0.9397, 0.4009, 0.9397, 0.401, 0.9397, 0.401, 0.9397, 0.401, 0.9397, 0.4011, 0.9397, 0.4011, 0.9397, 0.4011, 0.9397, 0.6978, 0.9632, 0.6978, 0.9632, 0.6978, 0.9632, 0.6978, 0.9632, 0.6978, 0.9632, 0.6978, 0.9632, 0.6978, 0.9632, 0.6978, 0.9632, 0.6988, 0.9632, 0.6987, 0.9632, 0.6987, 0.9632, 0.6988, 0.9632, 0.6988, 0.9632, 0.6988, 0.9632, 0.6988, 0.9632, 0.6988, 0.9632, 0.6987, 0.9632, 0.6987, 0.9632, 0.6987, 0.9632, 0.6987, 0.9632, 0.6978, 0.9632, 0.6978, 0.9632, 0.6978, 0.9632, 0.6978, 0.9632, 0.6988, 0.9632, 0.6988, 0.9632, 0.6988, 0.9632, 0.6988, 0.9632, 0.6987, 0.9632, 0.6988, 0.9632, 0.6988, 0.9632, 0.6987, 0.9632, 0.6978, 0.9632, 0.6978, 0.9632, 0.6978, 0.9632, 0.6978, 0.9632, 0.6978, 0.9632, 0.6978, 0.9632, 0.6978, 0.9632, 0.6978, 0.9632, 0.5986, 0.4872, 0.5986, 0.4872, 0.5986, 0.4872, 0.5986, 0.4872, 0.5986, 0.4872, 0.5986, 0.4872, 0.5986, 0.4872, 0.5986, 0.4872, 0.5995, 0.4872, 0.5995, 0.4872, 0.5995, 0.4872, 0.5995, 0.4872, 0.5996, 0.4872, 0.5995, 0.4872, 0.5995, 0.4872, 0.5996, 0.4872, 0.6978, 0.9632, 0.6978, 0.9632, 0.6978, 0.9632, 0.6978, 0.9632, 0.6988, 0.9632, 0.6987, 0.9632, 0.6987, 0.9632, 0.6988, 0.9632, 0.6987, 0.9632, 0.6987, 0.9632, 0.6987, 0.9632, 0.6987, 0.9632, 0.6978, 0.9632, 0.6978, 0.9632, 0.6978, 0.9632, 0.6978, 0.9632, 0.6978, 0.9632, 0.6978, 0.9632, 0.6978, 0.9632, 0.6978, 0.9632, 0.6978, 0.9632, 0.6978, 0.9632, 0.6978, 0.9632, 0.6978, 0.9632, 0.6985, 0.9629, 0.6985, 0.9628, 0.6985, 0.9628, 0.6985, 0.9629, 0.6983, 0.9629, 0.6982, 0.9629, 0.6978, 0.9629, 0.6988, 0.9629, 0.6984, 0.9629, 0.6983, 0.9629, 0.6988, 0.9629, 0.6987, 0.9629, 0.6985, 0.9629, 0.6984, 0.9629, 0.6987, 0.9629, 0.6987, 0.9629, 0.6985, 0.9628, 0.6985, 0.9629, 0.6987, 0.9629, 0.6987, 0.9629, 0.6985, 0.9628, 0.6985, 0.9628, 0.6987, 0.9629, 0.6986, 0.9629, 0.6985, 0.9628, 0.6985, 0.9628, 0.6986, 0.9629, 0.6986, 0.9629, 0.6983, 0.9628, 0.6985, 0.9628, 0.6986, 0.9629, 0.6986, 0.9629, 0.6983, 0.9627, 0.6983, 0.9628, 0.6986, 0.9629, 0.6978, 0.9624, 0.698, 0.9627, 0.698, 0.9627, 0.6978, 0.9624, 0.6978, 0.9624, 0.698, 0.9628, 0.698, 0.9627, 0.6978, 0.9624, 0.698, 0.9629, 0.698, 0.9628, 0.698, 0.9628, 0.698, 0.9629, 0.6979, 0.9629, 0.698, 0.9628, 0.698, 0.9628, 0.6979, 0.9629, 0.6979, 0.9629, 0.698, 0.9628, 0.698, 0.9628, 0.6979, 0.9629, 0.6979, 0.9629, 0.698, 0.9629, 0.698, 0.9628, 0.6979, 0.9629, 0.6978, 0.9629, 0.6981, 0.9629, 0.698, 0.9629, 0.6978, 0.9629, 0.6978, 0.9629, 0.6982, 0.9629, 0.6981, 0.9629, 0.6978, 0.9629, 0.6978, 0.9629, 0.6984, 0.9629, 0.6985, 0.9629, 0.6988, 0.9629, 0.6988, 0.9629, 0.6985, 0.9629, 0.6985, 0.9629, 0.6987, 0.9629, 0.6988, 0.9629, 0.6985, 0.9629, 0.6985, 0.9628, 0.6987, 0.9629, 0.6987, 0.9629, 0.6985, 0.9628, 0.6985, 0.9628, 0.6987, 0.9629, 0.6987, 0.9629, 0.6985, 0.9628, 0.6985, 0.9628, 0.6986, 0.9629, 0.6987, 0.9629, 0.6985, 0.9628, 0.6984, 0.9628, 0.6986, 0.9629, 0.6986, 0.9629, 0.6984, 0.9628, 0.6983, 0.9627, 0.6978, 0.9624, 0.6986, 0.9629, 0.6983, 0.9627, 0.6983, 0.9627, 0.6978, 0.9624, 0.6978, 0.9624, 0.698, 0.9627, 0.698, 0.9628, 0.698, 0.9629, 0.6978, 0.9624, 0.698, 0.9628, 0.698, 0.9628, 0.698, 0.9629, 0.698, 0.9629, 0.698, 0.9628, 0.698, 0.9628, 0.6979, 0.9629, 0.698, 0.9629, 0.698, 0.9628, 0.698, 0.9628, 0.6979, 0.9629, 0.6979, 0.9629, 0.698, 0.9628, 0.698, 0.9629, 0.6979, 0.9629, 0.6979, 0.9629, 0.698, 0.9629, 0.6981, 0.9629, 0.6978, 0.9629, 0.6979, 0.9629, 0.6981, 0.9629, 0.6982, 0.9629, 0.6978, 0.9629, 0.6978, 0.9629, 0.6982, 0.9629, 0.6984, 0.9629, 0.6988, 0.9629, 0.6978, 0.9629, 0.6983, 0.9629, 0.6984, 0.9629, 0.6985, 0.9629, 0.6985, 0.9628, 0.6985, 0.9628, 0.6985, 0.9628, 0.6983, 0.9628, 0.6983, 0.9627, 0.6983, 0.9627, 0.6984, 0.9628, 0.6985, 0.9628, 0.6985, 0.9628, 0.6985, 0.9628, 0.6985, 0.9629, 0.6985, 0.9629, 0.6984, 0.9629, 0.6982, 0.9629, 0.6981, 0.9629, 0.698, 0.9629, 0.698, 0.9628, 0.698, 0.9628, 0.698, 0.9628, 0.698, 0.9628, 0.698, 0.9627, 0.698, 0.9627, 0.698, 0.9628, 0.698, 0.9628, 0.698, 0.9628, 0.698, 0.9628, 0.698, 0.9629, 0.6981, 0.9629, 0.6982, 0.9629, 0.6982, 0.9629, 0.6981, 0.9629, 0.6981, 0.9629, 0.6982, 0.9629, 0.6985, 0.9629, 0.6985, 0.9629, 0.6985, 0.9629, 0.6985, 0.9629, 0.6985, 0.9628, 0.6985, 0.9628, 0.6985, 0.9628, 0.6985, 0.9628, 0.6984, 0.9629, 0.6982, 0.9629, 0.6982, 0.9629, 0.6984, 0.9629, 0.6985, 0.9628, 0.6985, 0.9629, 0.6985, 0.9629, 0.6985, 0.9628, 0.6985, 0.9628, 0.6985, 0.9628, 0.6985, 0.9628, 0.6985, 0.9628, 0.6985, 0.9628, 0.6985, 0.9628, 0.6985, 0.9628, 0.6985, 0.9628, 0.6985, 0.9628, 0.6983, 0.9628, 0.6983, 0.9628, 0.6985, 0.9628, 0.6985, 0.9628, 0.6985, 0.9628, 0.6985, 0.9628, 0.6985, 0.9628, 0.6983, 0.9628, 0.6983, 0.9627, 0.6983, 0.9627, 0.6983, 0.9628, 0.6984, 0.9628, 0.6985, 0.9628, 0.6985, 0.9628, 0.6984, 0.9628, 0.698, 0.9627, 0.698, 0.9627, 0.698, 0.9627, 0.698, 0.9627, 0.6983, 0.9627, 0.6984, 0.9628, 0.6984, 0.9628, 0.6983, 0.9627, 0.698, 0.9627, 0.698, 0.9628, 0.698, 0.9628, 0.698, 0.9627, 0.6983, 0.9627, 0.6983, 0.9627, 0.6983, 0.9627, 0.6983, 0.9627, 0.698, 0.9628, 0.698, 0.9628, 0.698, 0.9628, 0.698, 0.9628, 0.698, 0.9628, 0.698, 0.9627, 0.698, 0.9627, 0.698, 0.9628, 0.698, 0.9628, 0.698, 0.9628, 0.698, 0.9628, 0.698, 0.9628, 0.698, 0.9628, 0.698, 0.9628, 0.698, 0.9628, 0.698, 0.9628, 0.698, 0.9628, 0.698, 0.9628, 0.698, 0.9628, 0.698, 0.9628, 0.698, 0.9628, 0.698, 0.9628, 0.698, 0.9628, 0.698, 0.9628, 0.698, 0.9628, 0.698, 0.9629, 0.698, 0.9629, 0.698, 0.9628, 0.6982, 0.9629, 0.6983, 0.9629, 0.6983, 0.9629, 0.6982, 0.9629, 0.698, 0.9628, 0.698, 0.9628, 0.698, 0.9628, 0.698, 0.9628, 0.698, 0.9629, 0.6981, 0.9629, 0.6981, 0.9629, 0.698, 0.9629, 0.6983, 0.9629, 0.6984, 0.9629, 0.6984, 0.9629, 0.6983, 0.9629, 0.698, 0.9629, 0.698, 0.9628, 0.698, 0.9628, 0.698, 0.9629, 0.6981, 0.9629, 0.6982, 0.9629, 0.6982, 0.9629, 0.6981, 0.9629, 0.6984, 0.9629, 0.6985, 0.9629, 0.6985, 0.9629, 0.6984, 0.9629, 0.6981, 0.9629, 0.698, 0.9629, 0.698, 0.9629, 0.6981, 0.9629, 0.6985, 0.9629, 0.6984, 0.9629, 0.6984, 0.9629, 0.6985, 0.9629])
me_cylinder_001.materials.append(mat_texturematerial)
me_cylinder_001.use_remesh_fix_poles = True
me_cylinder_001.use_remesh_preserve_attributes = False
me_cylinder_001.use_mirror_vertex_groups = False
me_cylinder_001.update()

# ---- objects
ob_cylinder = bpy.data.objects.new('Cylinder', me_cylinder_001)

# ---- transforms, parenting, visibility, modifiers, constraints
ob_cylinder.location = (0.0, 0.0, 1.973)
ob_cylinder.lineart.crease_threshold = 0.0

# ---- collection membership
col_collection.objects.link(ob_cylinder)

# ---- scene / render settings (as saved in the file)
scene.frame_start = 1; scene.frame_end = 250; scene.frame_set(1)
scene.render.engine = 'BLENDER_EEVEE_NEXT'
scene.cycles.use_denoising = False
scene.cycles.samples = 128
scene.cycles.sampling_pattern = 'TABULATED_SOBOL'
scene.cycles.use_adaptive_sampling = False
scene.cycles.use_light_tree = False
scene.view_settings.view_transform = 'Filmic'
bpy.context.view_layer.update()

# ---- added for rendering (the .blend has no active camera and no usable light): camera, sun
cam_auto = bpy.data.cameras.new('AutoCamera')
cam_auto.lens = 50.0
cam_auto.sensor_width = 36.0
cam_auto.clip_end = 1000.0
ob_auto_camera = bpy.data.objects.new('AutoCamera', cam_auto)
scene.collection.objects.link(ob_auto_camera)
ob_auto_camera.location = (4.61972, -5.54366, 5.59394)
ob_auto_camera.rotation_euler = (1.09748, -7.21219e-08, 0.694738)
scene.camera = ob_auto_camera
light_auto_sun = bpy.data.lights.new('AutoSun', 'SUN')
light_auto_sun.energy = 3.0
light_auto_sun.angle = 0.0523599
ob_auto_sun = bpy.data.objects.new('AutoSun', light_auto_sun)
scene.collection.objects.link(ob_auto_sun)
ob_auto_sun.rotation_euler = (0.872665, 0.174533, 0.523599)
bpy.context.view_layer.update()
